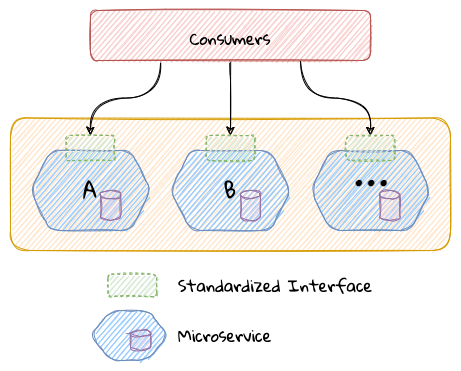

The diagram above was exported from draw.io. Its source (the exported page's mxGraphModel, read from the mxfile embedded in the PNG):
<mxGraphModel dx="1426" dy="709" grid="1" gridSize="10" guides="1" tooltips="1" connect="1" arrows="1" fold="1" page="1" pageScale="1" pageWidth="1100" pageHeight="850" math="0" shadow="0">
  <root>
    <mxCell id="lOJyhfoJTv511JnmBIJ_-0" />
    <mxCell id="lOJyhfoJTv511JnmBIJ_-1" parent="lOJyhfoJTv511JnmBIJ_-0" />
    <mxCell id="D6WsWcvvpn89lf8yVuKf-0" value="" style="rounded=1;whiteSpace=wrap;html=1;sketch=1;fontFamily=Gloria Hallelujah;fontSource=https%3A%2F%2Ffonts.googleapis.com%2Fcss%3Ffamily%3DGloria%2BHallelujah;fontSize=16;fillColor=#ffe6cc;strokeColor=#d79b00;" vertex="1" parent="lOJyhfoJTv511JnmBIJ_-1">
      <mxGeometry x="340" y="577.5" width="440" height="132.5" as="geometry" />
    </mxCell>
    <mxCell id="kCh7jHwdwMB0Bo0n8uBH-21" style="edgeStyle=orthogonalEdgeStyle;curved=1;rounded=1;sketch=1;orthogonalLoop=1;jettySize=auto;html=1;exitX=0.5;exitY=1;exitDx=0;exitDy=0;fontFamily=Gloria Hallelujah;fontSource=https%3A%2F%2Ffonts.googleapis.com%2Fcss%3Ffamily%3DGloria%2BHallelujah;fontSize=16;startArrow=none;startFill=0;entryX=0.5;entryY=0;entryDx=0;entryDy=0;" edge="1" parent="lOJyhfoJTv511JnmBIJ_-1" source="o1_tHSRM2uV6MWxJTMXb-8" target="kCh7jHwdwMB0Bo0n8uBH-29">
      <mxGeometry relative="1" as="geometry">
        <mxPoint x="560" y="600" as="targetPoint" />
      </mxGeometry>
    </mxCell>
    <mxCell id="kCh7jHwdwMB0Bo0n8uBH-31" style="edgeStyle=orthogonalEdgeStyle;curved=1;rounded=1;sketch=1;orthogonalLoop=1;jettySize=auto;html=1;exitX=0.25;exitY=1;exitDx=0;exitDy=0;entryX=0.5;entryY=0;entryDx=0;entryDy=0;fontFamily=Gloria Hallelujah;fontSource=https%3A%2F%2Ffonts.googleapis.com%2Fcss%3Ffamily%3DGloria%2BHallelujah;fontSize=16;startArrow=none;startFill=0;" edge="1" parent="lOJyhfoJTv511JnmBIJ_-1" source="o1_tHSRM2uV6MWxJTMXb-8" target="kCh7jHwdwMB0Bo0n8uBH-30">
      <mxGeometry relative="1" as="geometry" />
    </mxCell>
    <mxCell id="o1_tHSRM2uV6MWxJTMXb-8" value="&lt;font style=&quot;font-size: 16px&quot;&gt;Consumers&lt;/font&gt;" style="whiteSpace=wrap;html=1;fillColor=#f8cecc;strokeColor=#b85450;fontFamily=Gloria Hallelujah;fontSource=https%3A%2F%2Ffonts.googleapis.com%2Fcss%3Ffamily%3DGloria%2BHallelujah;fontSize=23;rounded=1;sketch=1;" vertex="1" parent="lOJyhfoJTv511JnmBIJ_-1">
      <mxGeometry x="420" y="470" width="280" height="50" as="geometry" />
    </mxCell>
    <mxCell id="kCh7jHwdwMB0Bo0n8uBH-22" style="edgeStyle=orthogonalEdgeStyle;curved=1;rounded=1;sketch=1;orthogonalLoop=1;jettySize=auto;html=1;exitX=0.75;exitY=1;exitDx=0;exitDy=0;entryX=0.5;entryY=0;entryDx=0;entryDy=0;fontFamily=Gloria Hallelujah;fontSource=https%3A%2F%2Ffonts.googleapis.com%2Fcss%3Ffamily%3DGloria%2BHallelujah;fontSize=16;startArrow=none;startFill=0;" edge="1" parent="lOJyhfoJTv511JnmBIJ_-1" source="o1_tHSRM2uV6MWxJTMXb-8" target="kCh7jHwdwMB0Bo0n8uBH-16">
      <mxGeometry relative="1" as="geometry" />
    </mxCell>
    <mxCell id="kCh7jHwdwMB0Bo0n8uBH-3" value="A" style="shape=hexagon;perimeter=hexagonPerimeter2;whiteSpace=wrap;html=1;fixedSize=1;rounded=1;sketch=1;fontFamily=Gloria Hallelujah;fontSource=https%3A%2F%2Ffonts.googleapis.com%2Fcss%3Ffamily%3DGloria%2BHallelujah;fontSize=21;fillColor=#99CCFF;strokeColor=#6c8ebf;" vertex="1" parent="lOJyhfoJTv511JnmBIJ_-1">
      <mxGeometry x="360" y="610" width="120" height="80" as="geometry" />
    </mxCell>
    <mxCell id="kCh7jHwdwMB0Bo0n8uBH-4" value="B" style="shape=hexagon;perimeter=hexagonPerimeter2;whiteSpace=wrap;html=1;fixedSize=1;rounded=1;sketch=1;fontFamily=Gloria Hallelujah;fontSource=https%3A%2F%2Ffonts.googleapis.com%2Fcss%3Ffamily%3DGloria%2BHallelujah;fontSize=21;fillColor=#99CCFF;strokeColor=#6c8ebf;" vertex="1" parent="lOJyhfoJTv511JnmBIJ_-1">
      <mxGeometry x="500" y="610" width="120" height="80" as="geometry" />
    </mxCell>
    <mxCell id="kCh7jHwdwMB0Bo0n8uBH-5" value="" style="shape=hexagon;perimeter=hexagonPerimeter2;whiteSpace=wrap;html=1;fixedSize=1;rounded=1;sketch=1;fontFamily=Gloria Hallelujah;fontSource=https%3A%2F%2Ffonts.googleapis.com%2Fcss%3Ffamily%3DGloria%2BHallelujah;fontSize=21;fontStyle=1;fillColor=#99CCFF;strokeColor=#6c8ebf;" vertex="1" parent="lOJyhfoJTv511JnmBIJ_-1">
      <mxGeometry x="640" y="610" width="120" height="80" as="geometry" />
    </mxCell>
    <mxCell id="kCh7jHwdwMB0Bo0n8uBH-9" value="" style="shape=cylinder3;whiteSpace=wrap;html=1;boundedLbl=1;backgroundOutline=1;size=4;rounded=1;sketch=1;fontFamily=Gloria Hallelujah;fontSource=https%3A%2F%2Ffonts.googleapis.com%2Fcss%3Ffamily%3DGloria%2BHallelujah;fontSize=21;fillColor=#e1d5e7;strokeColor=#9673a6;" vertex="1" parent="lOJyhfoJTv511JnmBIJ_-1">
      <mxGeometry x="430" y="650" width="20" height="30" as="geometry" />
    </mxCell>
    <mxCell id="kCh7jHwdwMB0Bo0n8uBH-16" value="" style="rounded=1;whiteSpace=wrap;html=1;sketch=1;dashed=1;fillColor=#d5e8d4;strokeColor=#82b366;" vertex="1" parent="lOJyhfoJTv511JnmBIJ_-1">
      <mxGeometry x="675.63" y="595" width="48.75" height="25" as="geometry" />
    </mxCell>
    <mxCell id="kCh7jHwdwMB0Bo0n8uBH-18" value="" style="rounded=1;whiteSpace=wrap;html=1;sketch=1;dashed=1;fillColor=#d5e8d4;strokeColor=#82b366;" vertex="1" parent="lOJyhfoJTv511JnmBIJ_-1">
      <mxGeometry x="437.51" y="733.75" width="48.75" height="22.5" as="geometry" />
    </mxCell>
    <mxCell id="kCh7jHwdwMB0Bo0n8uBH-19" value="Standardized Interface" style="text;html=1;strokeColor=none;fillColor=none;align=left;verticalAlign=middle;whiteSpace=wrap;rounded=0;sketch=1;fontFamily=Gloria Hallelujah;fontSource=https%3A%2F%2Ffonts.googleapis.com%2Fcss%3Ffamily%3DGloria%2BHallelujah;fontSize=16;" vertex="1" parent="lOJyhfoJTv511JnmBIJ_-1">
      <mxGeometry x="506.26" y="730" width="203.13" height="30" as="geometry" />
    </mxCell>
    <mxCell id="kCh7jHwdwMB0Bo0n8uBH-26" value="" style="shape=hexagon;perimeter=hexagonPerimeter2;whiteSpace=wrap;html=1;fixedSize=1;rounded=1;sketch=1;fontFamily=Gloria Hallelujah;fontSource=https%3A%2F%2Ffonts.googleapis.com%2Fcss%3Ffamily%3DGloria%2BHallelujah;fontSize=16;fillColor=#99CCFF;strokeColor=#6c8ebf;" vertex="1" parent="lOJyhfoJTv511JnmBIJ_-1">
      <mxGeometry x="420" y="770" width="77.51" height="50" as="geometry" />
    </mxCell>
    <mxCell id="kCh7jHwdwMB0Bo0n8uBH-27" value="Microservice" style="text;html=1;strokeColor=none;fillColor=none;align=left;verticalAlign=middle;whiteSpace=wrap;rounded=0;sketch=1;fontFamily=Gloria Hallelujah;fontSource=https%3A%2F%2Ffonts.googleapis.com%2Fcss%3Ffamily%3DGloria%2BHallelujah;fontSize=16;" vertex="1" parent="lOJyhfoJTv511JnmBIJ_-1">
      <mxGeometry x="506.26" y="780" width="118.75" height="30" as="geometry" />
    </mxCell>
    <mxCell id="kCh7jHwdwMB0Bo0n8uBH-29" value="" style="rounded=1;whiteSpace=wrap;html=1;sketch=1;dashed=1;fillColor=#d5e8d4;strokeColor=#82b366;" vertex="1" parent="lOJyhfoJTv511JnmBIJ_-1">
      <mxGeometry x="535.62" y="595" width="48.75" height="25" as="geometry" />
    </mxCell>
    <mxCell id="FO6SYTbKduCE6OibQOBo-1" value="&lt;h1&gt;...&lt;/h1&gt;" style="text;html=1;strokeColor=none;fillColor=none;spacing=5;spacingTop=-20;whiteSpace=wrap;overflow=hidden;rounded=0;sketch=1;fontFamily=Gloria Hallelujah;fontSource=https%3A%2F%2Ffonts.googleapis.com%2Fcss%3Ffamily%3DGloria%2BHallelujah;fontSize=28;align=center;" vertex="1" parent="lOJyhfoJTv511JnmBIJ_-1">
      <mxGeometry x="660" y="560" width="80" height="100" as="geometry" />
    </mxCell>
    <mxCell id="kCh7jHwdwMB0Bo0n8uBH-30" value="" style="rounded=1;whiteSpace=wrap;html=1;sketch=1;dashed=1;fillColor=#d5e8d4;strokeColor=#82b366;" vertex="1" parent="lOJyhfoJTv511JnmBIJ_-1">
      <mxGeometry x="395.63" y="595" width="48.75" height="25" as="geometry" />
    </mxCell>
    <mxCell id="1-Gl7-8BKXq62J_GQGpg-0" value="" style="shape=cylinder3;whiteSpace=wrap;html=1;boundedLbl=1;backgroundOutline=1;size=3;rounded=1;sketch=1;fontFamily=Gloria Hallelujah;fontSource=https%3A%2F%2Ffonts.googleapis.com%2Fcss%3Ffamily%3DGloria%2BHallelujah;fontSize=21;fillColor=#e1d5e7;strokeColor=#9673a6;" vertex="1" parent="lOJyhfoJTv511JnmBIJ_-1">
      <mxGeometry x="460" y="790" width="20" height="20" as="geometry" />
    </mxCell>
    <mxCell id="1-Gl7-8BKXq62J_GQGpg-1" value="" style="shape=cylinder3;whiteSpace=wrap;html=1;boundedLbl=1;backgroundOutline=1;size=4;rounded=1;sketch=1;fontFamily=Gloria Hallelujah;fontSource=https%3A%2F%2Ffonts.googleapis.com%2Fcss%3Ffamily%3DGloria%2BHallelujah;fontSize=21;fillColor=#e1d5e7;strokeColor=#9673a6;" vertex="1" parent="lOJyhfoJTv511JnmBIJ_-1">
      <mxGeometry x="570" y="650" width="20" height="30" as="geometry" />
    </mxCell>
    <mxCell id="1-Gl7-8BKXq62J_GQGpg-2" value="" style="shape=cylinder3;whiteSpace=wrap;html=1;boundedLbl=1;backgroundOutline=1;size=4;rounded=1;sketch=1;fontFamily=Gloria Hallelujah;fontSource=https%3A%2F%2Ffonts.googleapis.com%2Fcss%3Ffamily%3DGloria%2BHallelujah;fontSize=21;fillColor=#e1d5e7;strokeColor=#9673a6;" vertex="1" parent="lOJyhfoJTv511JnmBIJ_-1">
      <mxGeometry x="709.39" y="650" width="20" height="30" as="geometry" />
    </mxCell>
  </root>
</mxGraphModel>